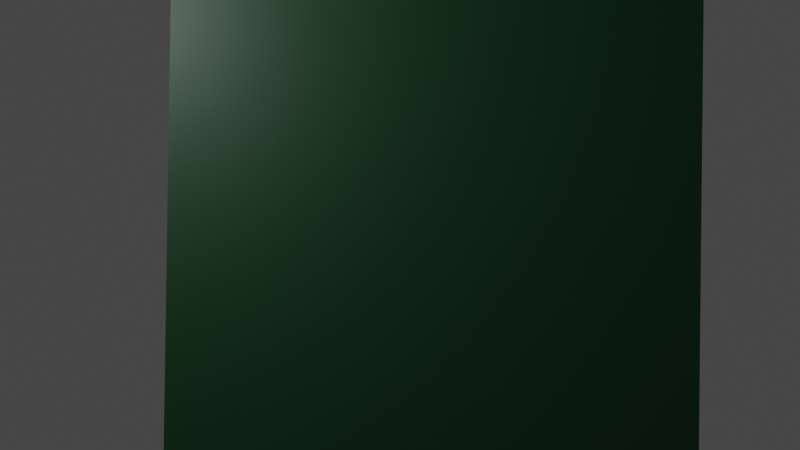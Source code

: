 # Source: greenleather.blend  (saved by Blender 3.3.6; exported with 4.5.12 LTS)
import bpy
from mathutils import Matrix  # noqa: F401  (used for matrix-valued properties, if any)

bpy.ops.wm.read_factory_settings(use_empty=True)
scene = bpy.context.scene
scene.name = 'Scene'

# ---- collections
col_collection = bpy.data.collections.new('Collection'); scene.collection.children.link(col_collection)

# ---- images (referenced by path relative to the original .blend; pixels are not part of the script)
import os
ASSET_DIR = os.environ.get("B2B_ASSET_DIR", "")  # directory of the original .blend (textures are referenced by path, not embedded)
HERE = os.path.dirname(os.path.abspath(__file__))  # packed textures are extracted next to this script under _unpacked/

def load_image(name, relpath, width, height, colorspace="sRGB"):
    """Load a texture the original file referenced (path relative to the .blend, or extracted next to this script)."""
    p = next((c for c in (os.path.join(HERE, relpath), os.path.join(ASSET_DIR, relpath)) if relpath and os.path.exists(c)), "")
    if p:
        img = bpy.data.images.load(p, check_existing=True)
        img.name = name
    else:  # same state as the original file: an image datablock whose file is absent (Cycles renders it pink)
        img = bpy.data.images.new(name, width, height)
        img.source = "FILE"
        img.filepath = "//" + (relpath or name)
    img.colorspace_settings.name = colorspace
    return img
img_leather_005_height_png = load_image('Leather_005_height.png', 'Leather_005_height.png', 1024, 1024, 'sRGB')

# ---- materials (node trees are filled in below, after node groups)
mat_material_001 = bpy.data.materials.new('Material.001')
mat_material_001.use_transparent_shadow = False

# ---- material node trees
mat_material_001.use_nodes = True; mat_material_001.node_tree.nodes.clear()
_N = mat_material_001.node_tree.nodes; _L = mat_material_001.node_tree.links
n0 = _N.new('ShaderNodeBsdfPrincipled'); n0.name = 'Principled BSDF'; n0.location = (10, 300)
n0.distribution = 'GGX'
n0.subsurface_method = 'RANDOM_WALK_SKIN'
n0.inputs[0].default_value = (0.00593, 0.05992, 0.01687, 1.0)
n0.inputs[3].default_value = 1.45
n0.inputs[27].default_value = (0.0, 0.0, 0.0, 1.0)
n0.inputs[28].default_value = 1.0
n1 = _N.new('ShaderNodeOutputMaterial'); n1.name = 'Material Output'; n1.location = (300, 300)
n2 = _N.new('ShaderNodeTexImage'); n2.name = 'Image Texture'; n2.location = (-636, 60)
n2.image = img_leather_005_height_png
n3 = _N.new('ShaderNodeBump'); n3.name = 'Bump'; n3.location = (-289, 36)
n3.inputs[0].default_value = 0.125
n3.inputs[1].default_value = 5.6
n3.inputs[2].default_value = 1.0
_L.new(n0.outputs[0], n1.inputs[0])
_L.new(n3.outputs[0], n0.inputs[5])
_L.new(n2.outputs[0], n3.inputs[3])
n1.is_active_output = True

# ---- world
world_world = bpy.data.worlds.new('World'); scene.world = world_world
world_world.use_nodes = True; world_world.node_tree.nodes.clear()
_N = world_world.node_tree.nodes; _L = world_world.node_tree.links
n0 = _N.new('ShaderNodeOutputWorld'); n0.name = 'World Output'; n0.location = (300, 300)
n1 = _N.new('ShaderNodeBackground'); n1.name = 'Background'; n1.location = (10, 300)
n1.inputs[0].default_value = (0.05088, 0.05088, 0.05088, 1.0)
_L.new(n1.outputs[0], n0.inputs[0])
n0.is_active_output = True
world_world.color = (0.05088, 0.05088, 0.05088)
world_world.use_sun_shadow = False
world_world.sun_shadow_jitter_overblur = 0.0

# ---- cameras
cam_camera = bpy.data.cameras.new('Camera')
cam_camera.clip_end = 100.0
cam_camera.ortho_scale = 7.314

# ---- lights
light_light = bpy.data.lights.new('Light', 'POINT')
light_light.transmission_factor = 0.0
light_light.energy = 1000.0
light_light.shadow_soft_size = 0.1
light_light.shadow_maximum_resolution = 0.006
light_light.use_absolute_resolution = True

# ---- meshes
me_plane = bpy.data.meshes.new('Plane')
me_plane.from_pydata([(-1.0, -1.0, 0.0), (1.0, -1.0, 0.0), (-1.0, 1.0, 0.0), (1.0, 1.0, 0.0)], [], [(0, 1, 3, 2)])
_uv = me_plane.uv_layers.new(name='UVMap')
_uv.uv.foreach_set('vector', [0.0, 0.0, 1.0, 0.0, 1.0, 1.0, 0.0, 1.0])
me_plane.materials.append(mat_material_001)
me_plane.update()

# ---- objects
ob_light = bpy.data.objects.new('Light', light_light)
ob_camera = bpy.data.objects.new('Camera', cam_camera)
ob_plane = bpy.data.objects.new('Plane', me_plane)

# ---- transforms, parenting, visibility, modifiers, constraints
ob_light.location = (-6.165, 4.442, 5.904)
ob_light.rotation_euler = (0.6503, 0.05522, 1.866)
ob_light.scale = (1.149, 1.007, 1.008)
ob_light.lock_rotations_4d = False
ob_light.empty_display_type = 'ARROWS'
ob_light.color = (0.0, 0.0, 0.0, 0.0)
ob_light.lineart.crease_threshold = 0.0
ob_camera.location = (-0.006298, -0.01786, 16.46)
ob_camera.rotation_euler = (0.01116, 0.02629, 0.01344)
ob_camera.lock_rotations_4d = False
ob_camera.empty_display_type = 'ARROWS'
ob_camera.color = (0.0, 0.0, 0.0, 0.0)
ob_camera.display_type = 'WIRE'
ob_camera.lineart.crease_threshold = 0.0
ob_plane.location = (0.04064, -0.08127, 0.0)
ob_plane.scale = (3.953, 3.953, 1.0)

# ---- collection membership
col_collection.objects.link(ob_light)
col_collection.objects.link(ob_camera)
col_collection.objects.link(ob_plane)

# ---- scene / render settings (as saved in the file)
scene.camera = ob_camera
scene.frame_start = 1; scene.frame_end = 250; scene.frame_set(1)
scene.render.engine = 'BLENDER_EEVEE_NEXT'
scene.cycles.sampling_pattern = 'TABULATED_SOBOL'
scene.cycles.use_light_tree = False
scene.view_settings.view_transform = 'Filmic'
bpy.context.view_layer.update()
